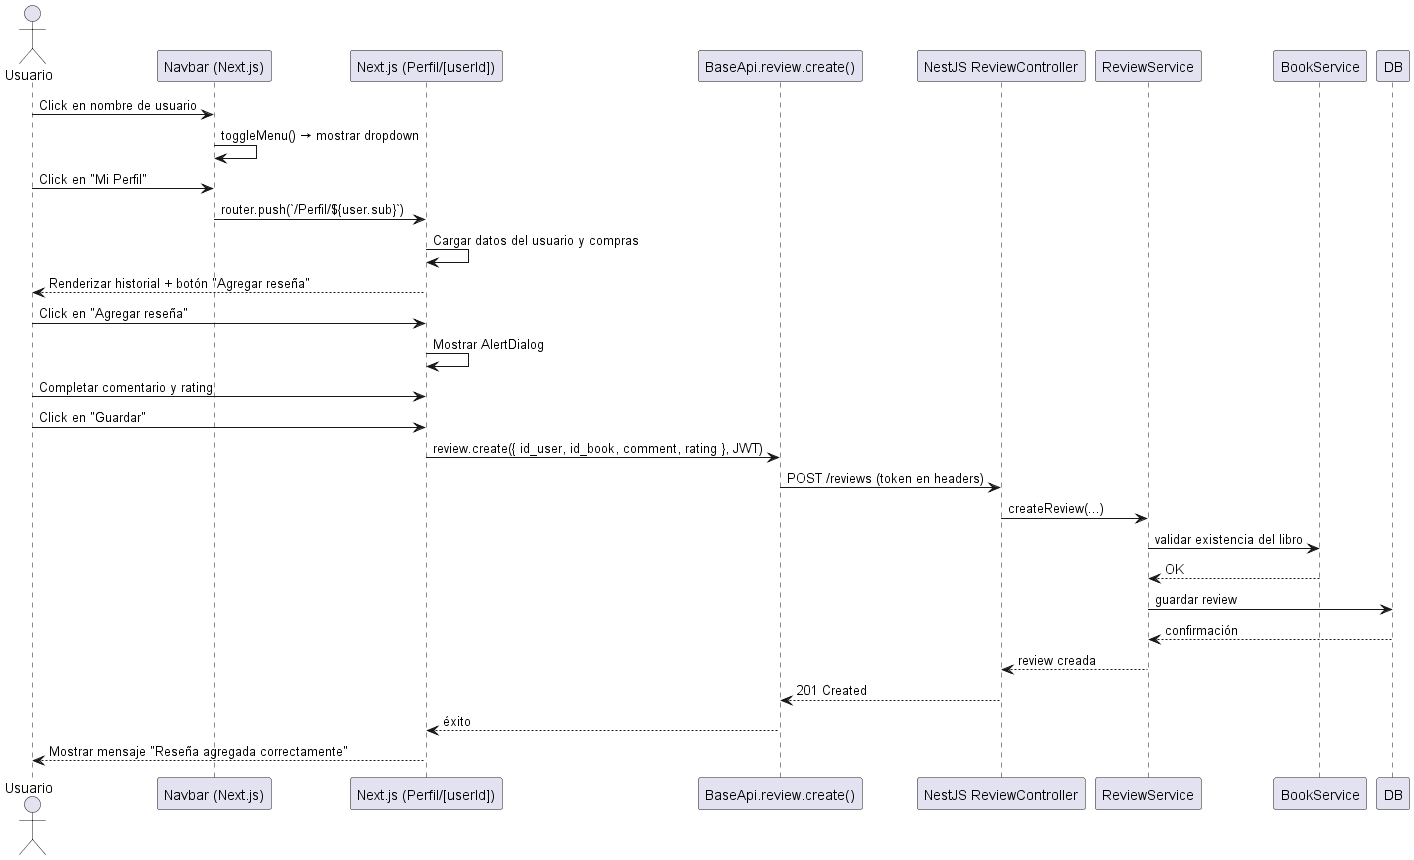

The diagram above was rendered by PlantUML. Its source (embedded in the PNG):
@startuml review
actor Usuario
participant "Navbar (Next.js)" as Navbar
participant "Next.js (Perfil/[userId])" as Perfil
participant "BaseApi.review.create()" as Api
participant "NestJS ReviewController" as ReviewCtrl
participant "ReviewService" as ReviewService
participant "BookService" as BookService
participant "DB" as DB

Usuario -> Navbar: Click en nombre de usuario
Navbar -> Navbar: toggleMenu() → mostrar dropdown
Usuario -> Navbar: Click en "Mi Perfil"
Navbar -> Perfil: router.push(`/Perfil/${user.sub}`)

Perfil -> Perfil: Cargar datos del usuario y compras
Perfil --> Usuario: Renderizar historial + botón "Agregar reseña"

Usuario -> Perfil: Click en "Agregar reseña"
Perfil -> Perfil: Mostrar AlertDialog

Usuario -> Perfil: Completar comentario y rating
Usuario -> Perfil: Click en "Guardar"

Perfil -> Api: review.create({ id_user, id_book, comment, rating }, JWT)
Api -> ReviewCtrl: POST /reviews (token en headers)

ReviewCtrl -> ReviewService: createReview(...)
ReviewService -> BookService: validar existencia del libro
BookService --> ReviewService: OK

ReviewService -> DB: guardar review
DB --> ReviewService: confirmación
ReviewService --> ReviewCtrl: review creada
ReviewCtrl --> Api: 201 Created
Api --> Perfil: éxito
Perfil --> Usuario: Mostrar mensaje "Reseña agregada correctamente"

@enduml